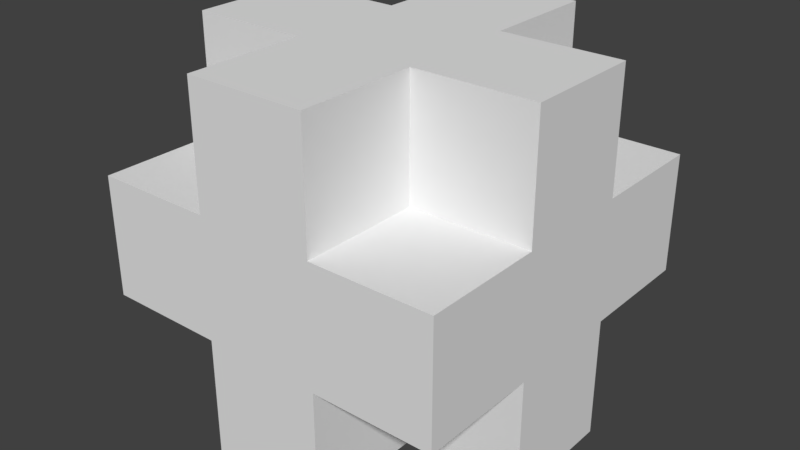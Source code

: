 # Source: MagicOrb.blend  (saved by Blender 2.79.0; exported with 4.5.12 LTS)
import bpy
from mathutils import Matrix  # noqa: F401  (used for matrix-valued properties, if any)

bpy.ops.wm.read_factory_settings(use_empty=True)
scene = bpy.context.scene
scene.name = 'Scene'

# ---- collections
col_collection_1 = bpy.data.collections.new('Collection 1'); scene.collection.children.link(col_collection_1)

# ---- world
world_world = bpy.data.worlds.new('World'); scene.world = world_world
world_world.color = (0.05088, 0.05088, 0.05088)
world_world.use_sun_shadow = False
world_world.sun_shadow_jitter_overblur = 0.0
world_world.cycles.sampling_method = 'MANUAL'

# ---- meshes
me_magicorb = bpy.data.meshes.new('MagicOrb')
me_magicorb.from_pydata([(-0.05, -0.15, -0.15), (-0.05, -0.15, -0.05), (-0.05, -0.05, -0.05), (-0.05, -0.05, -0.15), (-0.15, -0.05, -0.15), (-0.15, -0.05, -0.05), (-0.15, 0.05, -0.05), (-0.15, 0.05, -0.15), (-0.05, 0.05, -0.15), (-0.05, 0.05, -0.05), (-0.05, 0.15, -0.05), (-0.05, 0.15, -0.15), (-0.15, -0.15, -0.05), (-0.15, -0.15, 0.05), (-0.15, -0.05, 0.05), (-0.15, 0.05, 0.05), (-0.15, 0.15, 0.05), (-0.15, 0.15, -0.05), (-0.05, -0.15, 0.05), (-0.05, -0.15, 0.15), (-0.05, -0.05, 0.15), (-0.05, -0.05, 0.05), (-0.15, -0.05, 0.15), (-0.15, 0.05, 0.15), (-0.05, 0.05, 0.05), (-0.05, 0.05, 0.15), (-0.05, 0.15, 0.15), (-0.05, 0.15, 0.05), (0.05, -0.15, -0.15), (0.05, -0.05, -0.15), (0.05, -0.05, -0.05), (0.05, -0.15, -0.05), (0.15, -0.05, -0.15), (0.15, 0.05, -0.15), (0.15, 0.05, -0.05), (0.15, -0.05, -0.05), (0.05, 0.05, -0.15), (0.05, 0.15, -0.15), (0.05, 0.15, -0.05), (0.05, 0.05, -0.05), (0.15, -0.15, -0.05), (0.15, -0.05, 0.05), (0.15, -0.15, 0.05), (0.15, 0.05, 0.05), (0.15, 0.15, -0.05), (0.15, 0.15, 0.05), (0.05, -0.15, 0.05), (0.05, -0.05, 0.05), (0.05, -0.05, 0.15), (0.05, -0.15, 0.15), (0.15, 0.05, 0.15), (0.15, -0.05, 0.15), (0.05, 0.05, 0.05), (0.05, 0.15, 0.05), (0.05, 0.15, 0.15), (0.05, 0.05, 0.15)], [], [(0, 1, 2, 3), (4, 5, 6, 7), (8, 9, 10, 11), (12, 13, 14, 5), (5, 14, 15, 6), (6, 15, 16, 17), (18, 19, 20, 21), (14, 22, 23, 15), (24, 25, 26, 27), (28, 29, 30, 31), (32, 33, 34, 35), (36, 37, 38, 39), (40, 35, 41, 42), (35, 34, 43, 41), (34, 44, 45, 43), (46, 47, 48, 49), (41, 43, 50, 51), (52, 53, 54, 55), (0, 28, 31, 1), (4, 3, 2, 5), (29, 32, 35, 30), (12, 1, 18, 13), (1, 31, 46, 18), (31, 40, 42, 46), (18, 46, 49, 19), (14, 21, 20, 22), (47, 41, 51, 48), (7, 6, 9, 8), (36, 39, 34, 33), (11, 10, 38, 37), (17, 16, 27, 10), (10, 27, 53, 38), (38, 53, 45, 44), (15, 23, 25, 24), (52, 55, 50, 43), (27, 26, 54, 53), (0, 3, 29, 28), (4, 7, 8, 3), (3, 8, 36, 29), (29, 36, 33, 32), (8, 11, 37, 36), (12, 5, 2, 1), (31, 30, 35, 40), (6, 17, 10, 9), (39, 38, 44, 34), (13, 18, 21, 14), (46, 42, 41, 47), (15, 24, 27, 16), (52, 43, 45, 53), (19, 49, 48, 20), (22, 20, 25, 23), (20, 48, 55, 25), (48, 51, 50, 55), (25, 55, 54, 26)])
_ca = me_magicorb.color_attributes.new('Col', 'BYTE_COLOR', 'CORNER')
_ca.data.foreach_set('color', [0.6038, 0.6038, 0.0331, 1.0, 0.6038, 0.6038, 0.0331, 1.0, 0.6038, 0.6038, 0.0331, 1.0, 0.6038, 0.6038, 0.0331, 1.0, 0.6038, 0.6038, 0.0331, 1.0, 0.6038, 0.6038, 0.0331, 1.0, 0.6038, 0.6038, 0.0331, 1.0, 0.6038, 0.6038, 0.0331, 1.0, 0.6038, 0.6038, 0.0331, 1.0, 0.6038, 0.6038, 0.0331, 1.0, 0.6038, 0.6038, 0.0331, 1.0, 0.6038, 0.6038, 0.0331, 1.0, 0.6038, 0.6038, 0.0331, 1.0, 0.6038, 0.6038, 0.0331, 1.0, 0.6038, 0.6038, 0.0331, 1.0, 0.6038, 0.6038, 0.0331, 1.0, 0.6038, 0.6038, 0.3185, 1.0, 0.6038, 0.6038, 0.3185, 1.0, 0.6038, 0.6038, 0.3185, 1.0, 0.6038, 0.6038, 0.3185, 1.0, 0.6038, 0.6038, 0.0331, 1.0, 0.6038, 0.6038, 0.0331, 1.0, 0.6038, 0.6038, 0.0331, 1.0, 0.6038, 0.6038, 0.0331, 1.0, 0.6038, 0.6038, 0.0331, 1.0, 0.6038, 0.6038, 0.0331, 1.0, 0.6038, 0.6038, 0.0331, 1.0, 0.6038, 0.6038, 0.0331, 1.0, 0.6038, 0.6038, 0.0331, 1.0, 0.6038, 0.6038, 0.0331, 1.0, 0.6038, 0.6038, 0.0331, 1.0, 0.6038, 0.6038, 0.0331, 1.0, 0.6038, 0.6038, 0.0331, 1.0, 0.6038, 0.6038, 0.0331, 1.0, 0.6038, 0.6038, 0.0331, 1.0, 0.6038, 0.6038, 0.0331, 1.0, 0.6038, 0.6038, 0.0331, 1.0, 0.6038, 0.6038, 0.0331, 1.0, 0.6038, 0.6038, 0.0331, 1.0, 0.6038, 0.6038, 0.0331, 1.0, 0.6038, 0.6038, 0.0331, 1.0, 0.6038, 0.6038, 0.0331, 1.0, 0.6038, 0.6038, 0.0331, 1.0, 0.6038, 0.6038, 0.0331, 1.0, 0.6038, 0.6038, 0.0331, 1.0, 0.6038, 0.6038, 0.0331, 1.0, 0.6038, 0.6038, 0.0331, 1.0, 0.6038, 0.6038, 0.0331, 1.0, 0.6038, 0.6038, 0.0331, 1.0, 0.6038, 0.6038, 0.0331, 1.0, 0.6038, 0.6038, 0.0331, 1.0, 0.6038, 0.6038, 0.0331, 1.0, 0.6038, 0.6038, 0.3185, 1.0, 0.6038, 0.6038, 0.3185, 1.0, 0.6038, 0.6038, 0.3185, 1.0, 0.6038, 0.6038, 0.3185, 1.0, 0.6038, 0.6038, 0.0331, 1.0, 0.6038, 0.6038, 0.0331, 1.0, 0.6038, 0.6038, 0.0331, 1.0, 0.6038, 0.6038, 0.0331, 1.0, 0.6038, 0.6038, 0.0331, 1.0, 0.6038, 0.6038, 0.0331, 1.0, 0.6038, 0.6038, 0.0331, 1.0, 0.6038, 0.6038, 0.0331, 1.0, 0.6038, 0.6038, 0.0331, 1.0, 0.6038, 0.6038, 0.0331, 1.0, 0.6038, 0.6038, 0.0331, 1.0, 0.6038, 0.6038, 0.0331, 1.0, 0.6038, 0.6038, 0.0331, 1.0, 0.6038, 0.6038, 0.0331, 1.0, 0.6038, 0.6038, 0.0331, 1.0, 0.6038, 0.6038, 0.0331, 1.0, 0.6038, 0.6038, 0.0331, 1.0, 0.6038, 0.6038, 0.0331, 1.0, 0.6038, 0.6038, 0.0331, 1.0, 0.6038, 0.6038, 0.0331, 1.0, 0.6038, 0.6038, 0.0331, 1.0, 0.6038, 0.6038, 0.0331, 1.0, 0.6038, 0.6038, 0.0331, 1.0, 0.6038, 0.6038, 0.0331, 1.0, 0.6038, 0.6038, 0.0331, 1.0, 0.6038, 0.6038, 0.0331, 1.0, 0.6038, 0.6038, 0.0331, 1.0, 0.6038, 0.6038, 0.0331, 1.0, 0.6038, 0.6038, 0.0331, 1.0, 0.6038, 0.6038, 0.0331, 1.0, 0.6038, 0.6038, 0.0331, 1.0, 0.6038, 0.6038, 0.0331, 1.0, 0.6038, 0.6038, 0.3185, 1.0, 0.6038, 0.6038, 0.3185, 1.0, 0.6038, 0.6038, 0.3185, 1.0, 0.6038, 0.6038, 0.3185, 1.0, 0.6038, 0.6038, 0.0331, 1.0, 0.6038, 0.6038, 0.0331, 1.0, 0.6038, 0.6038, 0.0331, 1.0, 0.6038, 0.6038, 0.0331, 1.0, 0.6038, 0.6038, 0.0331, 1.0, 0.6038, 0.6038, 0.0331, 1.0, 0.6038, 0.6038, 0.0331, 1.0, 0.6038, 0.6038, 0.0331, 1.0, 0.6038, 0.6038, 0.0331, 1.0, 0.6038, 0.6038, 0.0331, 1.0, 0.6038, 0.6038, 0.0331, 1.0, 0.6038, 0.6038, 0.0331, 1.0, 0.6038, 0.6038, 0.0331, 1.0, 0.6038, 0.6038, 0.0331, 1.0, 0.6038, 0.6038, 0.0331, 1.0, 0.6038, 0.6038, 0.0331, 1.0, 0.6038, 0.6038, 0.0331, 1.0, 0.6038, 0.6038, 0.0331, 1.0, 0.6038, 0.6038, 0.0331, 1.0, 0.6038, 0.6038, 0.0331, 1.0, 0.6038, 0.6038, 0.0331, 1.0, 0.6038, 0.6038, 0.0331, 1.0, 0.6038, 0.6038, 0.0331, 1.0, 0.6038, 0.6038, 0.0331, 1.0, 0.6038, 0.6038, 0.0331, 1.0, 0.6038, 0.6038, 0.0331, 1.0, 0.6038, 0.6038, 0.0331, 1.0, 0.6038, 0.6038, 0.0331, 1.0, 0.6038, 0.6038, 0.0331, 1.0, 0.6038, 0.6038, 0.0331, 1.0, 0.6038, 0.6038, 0.0331, 1.0, 0.6038, 0.6038, 0.0331, 1.0, 0.6038, 0.6038, 0.3185, 1.0, 0.6038, 0.6038, 0.3185, 1.0, 0.6038, 0.6038, 0.3185, 1.0, 0.6038, 0.6038, 0.3185, 1.0, 0.6038, 0.6038, 0.0331, 1.0, 0.6038, 0.6038, 0.0331, 1.0, 0.6038, 0.6038, 0.0331, 1.0, 0.6038, 0.6038, 0.0331, 1.0, 0.6038, 0.6038, 0.0331, 1.0, 0.6038, 0.6038, 0.0331, 1.0, 0.6038, 0.6038, 0.0331, 1.0, 0.6038, 0.6038, 0.0331, 1.0, 0.6038, 0.6038, 0.0331, 1.0, 0.6038, 0.6038, 0.0331, 1.0, 0.6038, 0.6038, 0.0331, 1.0, 0.6038, 0.6038, 0.0331, 1.0, 0.6038, 0.6038, 0.0331, 1.0, 0.6038, 0.6038, 0.0331, 1.0, 0.6038, 0.6038, 0.0331, 1.0, 0.6038, 0.6038, 0.0331, 1.0, 0.6038, 0.6038, 0.0331, 1.0, 0.6038, 0.6038, 0.0331, 1.0, 0.6038, 0.6038, 0.0331, 1.0, 0.6038, 0.6038, 0.0331, 1.0, 0.6038, 0.6038, 0.0331, 1.0, 0.6038, 0.6038, 0.0331, 1.0, 0.6038, 0.6038, 0.0331, 1.0, 0.6038, 0.6038, 0.0331, 1.0, 0.6038, 0.6038, 0.3185, 1.0, 0.6038, 0.6038, 0.3185, 1.0, 0.6038, 0.6038, 0.3185, 1.0, 0.6038, 0.6038, 0.3185, 1.0, 0.6038, 0.6038, 0.0331, 1.0, 0.6038, 0.6038, 0.0331, 1.0, 0.6038, 0.6038, 0.0331, 1.0, 0.6038, 0.6038, 0.0331, 1.0, 0.6038, 0.6038, 0.0331, 1.0, 0.6038, 0.6038, 0.0331, 1.0, 0.6038, 0.6038, 0.0331, 1.0, 0.6038, 0.6038, 0.0331, 1.0, 0.6038, 0.6038, 0.0331, 1.0, 0.6038, 0.6038, 0.0331, 1.0, 0.6038, 0.6038, 0.0331, 1.0, 0.6038, 0.6038, 0.0331, 1.0, 0.6038, 0.6038, 0.0331, 1.0, 0.6038, 0.6038, 0.0331, 1.0, 0.6038, 0.6038, 0.0331, 1.0, 0.6038, 0.6038, 0.0331, 1.0, 0.6038, 0.6038, 0.0331, 1.0, 0.6038, 0.6038, 0.0331, 1.0, 0.6038, 0.6038, 0.0331, 1.0, 0.6038, 0.6038, 0.0331, 1.0, 0.6038, 0.6038, 0.0331, 1.0, 0.6038, 0.6038, 0.0331, 1.0, 0.6038, 0.6038, 0.0331, 1.0, 0.6038, 0.6038, 0.0331, 1.0, 0.6038, 0.6038, 0.0331, 1.0, 0.6038, 0.6038, 0.0331, 1.0, 0.6038, 0.6038, 0.0331, 1.0, 0.6038, 0.6038, 0.0331, 1.0, 0.6038, 0.6038, 0.0331, 1.0, 0.6038, 0.6038, 0.0331, 1.0, 0.6038, 0.6038, 0.0331, 1.0, 0.6038, 0.6038, 0.0331, 1.0, 0.6038, 0.6038, 0.0331, 1.0, 0.6038, 0.6038, 0.0331, 1.0, 0.6038, 0.6038, 0.0331, 1.0, 0.6038, 0.6038, 0.0331, 1.0, 0.6038, 0.6038, 0.0331, 1.0, 0.6038, 0.6038, 0.0331, 1.0, 0.6038, 0.6038, 0.0331, 1.0, 0.6038, 0.6038, 0.0331, 1.0, 0.6038, 0.6038, 0.0331, 1.0, 0.6038, 0.6038, 0.0331, 1.0, 0.6038, 0.6038, 0.0331, 1.0, 0.6038, 0.6038, 0.0331, 1.0, 0.6038, 0.6038, 0.0331, 1.0, 0.6038, 0.6038, 0.0331, 1.0, 0.6038, 0.6038, 0.0331, 1.0, 0.6038, 0.6038, 0.0331, 1.0, 0.6038, 0.6038, 0.3185, 1.0, 0.6038, 0.6038, 0.3185, 1.0, 0.6038, 0.6038, 0.3185, 1.0, 0.6038, 0.6038, 0.3185, 1.0, 0.6038, 0.6038, 0.0331, 1.0, 0.6038, 0.6038, 0.0331, 1.0, 0.6038, 0.6038, 0.0331, 1.0, 0.6038, 0.6038, 0.0331, 1.0, 0.6038, 0.6038, 0.0331, 1.0, 0.6038, 0.6038, 0.0331, 1.0, 0.6038, 0.6038, 0.0331, 1.0, 0.6038, 0.6038, 0.0331, 1.0])
me_magicorb.use_remesh_preserve_volume = False
me_magicorb.use_remesh_preserve_attributes = False
me_magicorb.use_mirror_vertex_groups = False
me_magicorb.update()

# ---- objects
ob_magicorb = bpy.data.objects.new('MagicOrb', me_magicorb)

# ---- transforms, parenting, visibility, modifiers, constraints
ob_magicorb.location = (0.0, 0.0, 0.0)
ob_magicorb.lineart.crease_threshold = 0.0

# ---- collection membership
col_collection_1.objects.link(ob_magicorb)

# ---- scene / render settings (as saved in the file)
scene.frame_start = 1; scene.frame_end = 250; scene.frame_set(1)
scene.render.engine = 'BLENDER_EEVEE_NEXT'
scene.render.resolution_percentage = 50
scene.render.dither_intensity = 0.0
scene.cycles.use_denoising = False
scene.cycles.samples = 128
scene.cycles.sampling_pattern = 'TABULATED_SOBOL'
scene.cycles.use_adaptive_sampling = False
scene.cycles.use_light_tree = False
scene.cycles.blur_glossy = 0.0
scene.cycles.sample_clamp_indirect = 0.0
scene.view_settings.view_transform = 'Standard'
bpy.context.view_layer.update()

# ---- added for rendering (the .blend has no active camera and no usable light): camera, sun
cam_auto = bpy.data.cameras.new('AutoCamera')
cam_auto.lens = 50.0
cam_auto.sensor_width = 36.0
cam_auto.clip_end = 1000.0
ob_auto_camera = bpy.data.objects.new('AutoCamera', cam_auto)
scene.collection.objects.link(ob_auto_camera)
ob_auto_camera.location = (0.480761, -0.576913, 0.384609)
ob_auto_camera.rotation_euler = (1.09748, -7.21219e-08, 0.694738)
scene.camera = ob_auto_camera
light_auto_sun = bpy.data.lights.new('AutoSun', 'SUN')
light_auto_sun.energy = 3.0
light_auto_sun.angle = 0.0523599
ob_auto_sun = bpy.data.objects.new('AutoSun', light_auto_sun)
scene.collection.objects.link(ob_auto_sun)
ob_auto_sun.rotation_euler = (0.872665, 0.174533, 0.523599)
bpy.context.view_layer.update()
